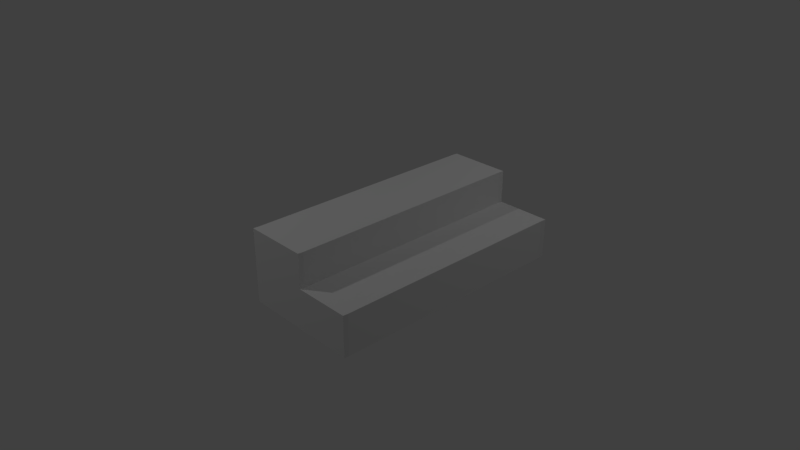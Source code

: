 # Source: MS_Stage_Stairs.blend  (saved by Blender 2.79.0; exported with 4.5.12 LTS)
import bpy
from mathutils import Matrix  # noqa: F401  (used for matrix-valued properties, if any)

bpy.ops.wm.read_factory_settings(use_empty=True)
scene = bpy.context.scene
scene.name = 'Scene'

# ---- collections
col_collection_1 = bpy.data.collections.new('Collection 1'); scene.collection.children.link(col_collection_1)

# ---- materials (node trees are filled in below, after node groups)
mat_ms_stage_stairs_mat = bpy.data.materials.new('MS_Stage_Stairs_Mat')
mat_ms_stage_stairs_mat.alpha_threshold = 0.0
mat_ms_stage_stairs_mat.use_transparent_shadow = False
mat_ms_stage_stairs_mat.roughness = 0.5
mat_ms_stage_stairs_mat.specular_intensity = 0.0

# ---- material node trees

# ---- world
world_world = bpy.data.worlds.new('World'); scene.world = world_world
world_world.color = (0.05088, 0.05088, 0.05088)
world_world.use_sun_shadow = False
world_world.sun_shadow_jitter_overblur = 0.0
world_world.cycles.sampling_method = 'MANUAL'

# ---- cameras
cam_camera = bpy.data.cameras.new('Camera')
cam_camera.clip_end = 100.0
cam_camera.lens = 35.0
cam_camera.sensor_width = 32.0
cam_camera.sensor_height = 18.0
cam_camera.ortho_scale = 7.314
cam_camera.dof.focus_distance = 0.0
cam_camera.dof.aperture_fstop = 128.0

# ---- lights
light_lamp_001 = bpy.data.lights.new('Lamp.001', 'POINT')
light_lamp_001.transmission_factor = 0.0
light_lamp_001.cutoff_distance = 30.0
light_lamp_001.energy = 100.0
light_lamp_001.shadow_buffer_clip_start = 1.001
light_lamp_001.shadow_soft_size = 0.1
light_lamp_001.shadow_maximum_resolution = 0.006
light_lamp_001.use_absolute_resolution = True
light_lamp = bpy.data.lights.new('Lamp', 'POINT')
light_lamp.transmission_factor = 0.0
light_lamp.cutoff_distance = 30.0
light_lamp.energy = 100.0
light_lamp.shadow_buffer_clip_start = 1.001
light_lamp.shadow_soft_size = 0.1
light_lamp.shadow_maximum_resolution = 0.006
light_lamp.use_absolute_resolution = True

# ---- meshes
me_cube_014 = bpy.data.meshes.new('Cube.014')
me_cube_014.from_pydata([(-1.0, -1.0, -5.806), (-1.0, -1.0, 1.0), (-1.0, 1.0, -5.806), (-1.0, 1.0, 1.0), (1.0, -1.0, -5.806), (1.0, -1.0, 1.0), (1.0, 1.0, -5.806), (1.0, 1.0, 1.0), (-1.0, -1.0, -2.083), (-1.0, 1.0, -2.083), (1.0, 1.0, -2.083), (1.0, -1.0, -2.083), (-1.0, 2.765, -2.083), (-1.0, 2.765, -5.806), (1.0, 2.765, -2.083), (1.0, 2.765, -5.806), (-1.0, 2.601, -2.083), (-1.0, 2.601, -5.806), (1.0, 2.601, -5.806), (1.0, 2.601, -2.083), (-0.9593, 0.9852, 1.0), (0.9589, 1.015, 1.0), (-0.9649, -1.015, -5.806), (0.9533, -0.9853, -5.806), (0.9589, 1.015, -5.806), (-0.9593, 0.9852, -5.806), (0.9533, -0.9853, 1.0), (-0.9649, -1.015, 1.0), (-0.9649, -1.015, -2.083), (0.9533, -0.9853, -2.083), (0.9589, 1.015, -2.083), (-0.9593, 0.9852, -2.083), (0.9638, 2.78, -5.806), (-0.9544, 2.75, -5.806), (0.9638, 2.78, -2.083), (-0.9544, 2.75, -2.083), (0.9633, 2.616, -2.083), (-0.9548, 2.586, -2.083), (-0.9548, 2.586, -5.806), (0.9633, 2.616, -5.806), (-1.0, 0.8357, -5.806), (-1.0, 0.8357, 1.0), (1.0, 0.8357, -5.806), (1.0, 0.8357, 1.0), (1.0, 0.8357, -2.083), (-1.0, 0.8357, -2.083), (0.9584, 0.8504, 1.0), (-0.9597, 0.8209, 1.0), (-0.9597, 0.8209, -5.806), (0.9584, 0.8504, -5.806), (-1.0, -1.0, 0.6553), (-1.0, 1.0, 0.6553), (1.0, 1.0, 0.6553), (1.0, -1.0, 0.6553), (-0.9593, 0.9852, 0.6553), (0.9589, 1.015, 0.6553), (0.9533, -0.9853, 0.6553), (-0.9649, -1.015, 0.6553), (1.0, 0.8357, 0.6553), (-1.0, 0.8357, 0.6553), (-1.0, 1.0, -2.481), (1.0, 1.0, -2.481), (1.0, -1.0, -2.481), (-1.0, -1.0, -2.481), (-1.0, 2.765, -2.481), (1.0, 2.765, -2.481), (1.0, 2.601, -2.481), (-1.0, 2.601, -2.481), (-0.9544, 2.75, -2.481), (0.9638, 2.78, -2.481), (0.9533, -0.9853, -2.481), (-0.9649, -1.015, -2.481), (-1.0, 0.8357, -2.481), (1.0, 0.8357, -2.481)], [], [(59, 41, 3, 51), (58, 43, 5, 53), (67, 16, 12, 64), (49, 42, 4, 23), (47, 41, 1, 27), (71, 63, 0, 22), (57, 50, 8, 28), (55, 52, 10, 30), (73, 44, 11, 62), (72, 45, 9, 60), (69, 65, 15, 32), (38, 17, 13, 33), (36, 19, 14, 34), (66, 18, 15, 65), (61, 6, 18, 66), (30, 10, 19, 36), (25, 2, 17, 38), (60, 9, 16, 67), (6, 24, 39, 18), (24, 25, 38, 39), (9, 31, 37, 16), (31, 30, 36, 37), (16, 37, 35, 12), (37, 36, 34, 35), (18, 39, 32, 15), (39, 38, 33, 32), (64, 68, 33, 13), (68, 69, 32, 33), (51, 54, 31, 9), (54, 55, 30, 31), (53, 56, 29, 11), (56, 57, 28, 29), (62, 70, 23, 4), (70, 71, 22, 23), (43, 46, 26, 5), (46, 47, 27, 26), (40, 48, 22, 0), (48, 49, 23, 22), (25, 24, 49, 48), (2, 25, 48, 40), (21, 20, 47, 46), (7, 21, 46, 43), (63, 8, 45, 72), (61, 10, 44, 73), (20, 3, 41, 47), (24, 6, 42, 49), (52, 7, 43, 58), (50, 1, 41, 59), (8, 50, 59, 45), (10, 52, 58, 44), (26, 27, 57, 56), (5, 26, 56, 53), (20, 21, 55, 54), (3, 20, 54, 51), (21, 7, 52, 55), (27, 1, 50, 57), (44, 58, 53, 11), (45, 59, 51, 9), (6, 61, 73, 42), (0, 63, 72, 40), (29, 28, 71, 70), (11, 29, 70, 62), (35, 34, 69, 68), (12, 35, 68, 64), (2, 60, 67, 17), (10, 61, 66, 19), (19, 66, 65, 14), (34, 14, 65, 69), (40, 72, 60, 2), (42, 73, 62, 4), (28, 8, 63, 71), (17, 67, 64, 13)])
_uv = me_cube_014.uv_layers.new(name='UVMap')
_uv.uv.foreach_set('vector', [0.1897, 0.03252, 0.1897, 0.0, 0.2067, 0.0, 0.2067, 0.03252, 0.5885, 0.03252, 0.5885, 0.0, 0.7782, 0.0, 0.7782, 0.03252, 0.3721, 0.3283, 0.3721, 0.2909, 0.3891, 0.2909, 0.3891, 0.3283, 0.004297, 0.818, 1.232e-08, 0.8166, 0.0, 0.6434, 0.004826, 0.6448, 0.8119, 0.6603, 0.816, 0.6589, 0.816, 0.8321, 0.8124, 0.8335, 0.9755, 0.3283, 0.9794, 0.3283, 0.9794, 0.642, 0.9755, 0.642, 0.9755, 0.03252, 0.9794, 0.03252, 0.9794, 0.2909, 0.9755, 0.2909, 0.6049, 0.6745, 0.6093, 0.6745, 0.6093, 0.9329, 0.6049, 0.9329, 0.5885, 0.3283, 0.5885, 0.2909, 0.7782, 0.2909, 0.7782, 0.3283, 0.1897, 0.3283, 0.1897, 0.2909, 0.2067, 0.2909, 0.2067, 0.3283, 0.404, 0.6795, 0.408, 0.6795, 0.408, 0.9931, 0.404, 0.9931, 0.202, 0.9817, 0.2067, 0.9831, 0.2067, 0.9986, 0.202, 0.9972, 0.833, 0.8284, 0.8346, 0.8318, 0.8176, 0.8319, 0.816, 0.8285, 0.4061, 0.3283, 0.4061, 0.642, 0.3891, 0.642, 0.3891, 0.3283, 0.5715, 0.3283, 0.5715, 0.642, 0.4061, 0.642, 0.4061, 0.3283, 0.9984, 0.8268, 1.0, 0.8307, 0.8346, 0.8318, 0.833, 0.8284, 0.2025, 0.8307, 0.2067, 0.8321, 0.2067, 0.9831, 0.202, 0.9817, 0.2067, 0.3283, 0.2067, 0.2909, 0.3721, 0.2909, 0.3721, 0.3283, 1.232e-08, 0.8321, 0.00425, 0.8335, 0.003788, 0.9845, 2.464e-08, 0.9831, 0.00425, 0.8335, 0.2025, 0.8307, 0.202, 0.9817, 0.003788, 0.9845, 0.9984, 0.642, 1.0, 0.6458, 0.8346, 0.6474, 0.833, 0.6431, 1.0, 0.6458, 0.9984, 0.8268, 0.833, 0.8284, 0.8346, 0.6474, 0.833, 0.6431, 0.8346, 0.6474, 0.8176, 0.6476, 0.816, 0.6433, 0.8346, 0.6474, 0.833, 0.8284, 0.816, 0.8285, 0.8176, 0.6476, 2.464e-08, 0.9831, 0.003788, 0.9845, 0.003741, 1.0, 2.464e-08, 0.9986, 0.003788, 0.9845, 0.202, 0.9817, 0.202, 0.9972, 0.003741, 1.0, 0.2067, 0.6795, 0.2116, 0.6795, 0.2116, 0.9931, 0.2067, 0.9931, 0.2116, 0.6795, 0.404, 0.6795, 0.404, 0.9931, 0.2116, 0.9931, 0.408, 0.6745, 0.4125, 0.6745, 0.4125, 0.9329, 0.408, 0.9329, 0.4125, 0.6745, 0.6049, 0.6745, 0.6049, 0.9329, 0.4125, 0.9329, 0.7782, 0.03252, 0.7832, 0.03252, 0.7832, 0.2909, 0.7782, 0.2909, 0.7832, 0.03252, 0.9755, 0.03252, 0.9755, 0.2909, 0.7832, 0.2909, 0.7782, 0.3283, 0.7832, 0.3283, 0.7832, 0.642, 0.7782, 0.642, 0.7832, 0.3283, 0.9755, 0.3283, 0.9755, 0.642, 0.7832, 0.642, 0.6093, 0.6589, 0.6136, 0.6575, 0.6142, 0.8307, 0.6093, 0.8321, 0.6136, 0.6575, 0.8119, 0.6603, 0.8124, 0.8335, 0.6142, 0.8307, 0.2067, 0.8166, 0.2025, 0.8152, 0.2031, 0.642, 0.2067, 0.6434, 0.2025, 0.8152, 0.004297, 0.818, 0.004826, 0.6448, 0.2031, 0.642, 0.2025, 0.8307, 0.00425, 0.8335, 0.004297, 0.818, 0.2025, 0.8152, 0.2067, 0.8321, 0.2025, 0.8307, 0.2025, 0.8152, 0.2067, 0.8166, 0.6136, 0.642, 0.8118, 0.6448, 0.8119, 0.6603, 0.6136, 0.6575, 0.6093, 0.6434, 0.6136, 0.642, 0.6136, 0.6575, 0.6093, 0.6589, 6.776e-08, 0.3283, 6.16e-08, 0.2909, 0.1897, 0.2909, 0.1897, 0.3283, 0.5715, 0.3283, 0.5715, 0.2909, 0.5885, 0.2909, 0.5885, 0.3283, 0.8118, 0.6448, 0.816, 0.6434, 0.816, 0.6589, 0.8119, 0.6603, 0.00425, 0.8335, 1.232e-08, 0.8321, 1.232e-08, 0.8166, 0.004297, 0.818, 0.5715, 0.03252, 0.5715, 0.0, 0.5885, 0.0, 0.5885, 0.03252, 2.464e-08, 0.03252, 0.0, 3.936e-08, 0.1897, 0.0, 0.1897, 0.03252, 6.16e-08, 0.2909, 2.464e-08, 0.03252, 0.1897, 0.03252, 0.1897, 0.2909, 0.5715, 0.2909, 0.5715, 0.03252, 0.5885, 0.03252, 0.5885, 0.2909, 0.7832, 2.249e-08, 0.9755, 0.0, 0.9755, 0.03252, 0.7832, 0.03252, 0.7782, 2.249e-08, 0.7832, 2.249e-08, 0.7832, 0.03252, 0.7782, 0.03252, 0.4125, 0.642, 0.6049, 0.642, 0.6049, 0.6745, 0.4125, 0.6745, 0.408, 0.642, 0.4125, 0.642, 0.4125, 0.6745, 0.408, 0.6745, 0.6049, 0.642, 0.6093, 0.642, 0.6093, 0.6745, 0.6049, 0.6745, 0.9755, 0.0, 0.9794, 0.0, 0.9794, 0.03252, 0.9755, 0.03252, 0.5885, 0.2909, 0.5885, 0.03252, 0.7782, 0.03252, 0.7782, 0.2909, 0.1897, 0.2909, 0.1897, 0.03252, 0.2067, 0.03252, 0.2067, 0.2909, 0.5715, 0.642, 0.5715, 0.3283, 0.5885, 0.3283, 0.5885, 0.642, 1.232e-07, 0.642, 6.776e-08, 0.3283, 0.1897, 0.3283, 0.1897, 0.642, 0.7832, 0.2909, 0.9755, 0.2909, 0.9755, 0.3283, 0.7832, 0.3283, 0.7782, 0.2909, 0.7832, 0.2909, 0.7832, 0.3283, 0.7782, 0.3283, 0.2116, 0.642, 0.404, 0.642, 0.404, 0.6795, 0.2116, 0.6795, 0.2067, 0.642, 0.2116, 0.642, 0.2116, 0.6795, 0.2067, 0.6795, 0.2067, 0.642, 0.2067, 0.3283, 0.3721, 0.3283, 0.3721, 0.642, 0.5715, 0.2909, 0.5715, 0.3283, 0.4061, 0.3283, 0.4061, 0.2909, 0.4061, 0.2909, 0.4061, 0.3283, 0.3891, 0.3283, 0.3891, 0.2909, 0.404, 0.642, 0.408, 0.642, 0.408, 0.6795, 0.404, 0.6795, 0.1897, 0.642, 0.1897, 0.3283, 0.2067, 0.3283, 0.2067, 0.642, 0.5885, 0.642, 0.5885, 0.3283, 0.7782, 0.3283, 0.7782, 0.642, 0.9755, 0.2909, 0.9794, 0.2909, 0.9794, 0.3283, 0.9755, 0.3283, 0.3721, 0.642, 0.3721, 0.3283, 0.3891, 0.3283, 0.3891, 0.642])
_uv = me_cube_014.uv_layers.new(name='MS_Stage_Stairs')
_uv.uv.foreach_set('vector', [0.1897, 0.03252, 0.1897, 0.0, 0.2067, 0.0, 0.2067, 0.03252, 0.5885, 0.03252, 0.5885, 0.0, 0.7782, 0.0, 0.7782, 0.03252, 0.3721, 0.3283, 0.3721, 0.2909, 0.3891, 0.2909, 0.3891, 0.3283, 0.004297, 0.818, 1.232e-08, 0.8166, 0.0, 0.6434, 0.004826, 0.6448, 0.8119, 0.6603, 0.816, 0.6589, 0.816, 0.8321, 0.8124, 0.8335, 0.9755, 0.3283, 0.9794, 0.3283, 0.9794, 0.642, 0.9755, 0.642, 0.9755, 0.03252, 0.9794, 0.03252, 0.9794, 0.2909, 0.9755, 0.2909, 0.6049, 0.6745, 0.6093, 0.6745, 0.6093, 0.9329, 0.6049, 0.9329, 0.5885, 0.3283, 0.5885, 0.2909, 0.7782, 0.2909, 0.7782, 0.3283, 0.1897, 0.3283, 0.1897, 0.2909, 0.2067, 0.2909, 0.2067, 0.3283, 0.404, 0.6795, 0.408, 0.6795, 0.408, 0.9931, 0.404, 0.9931, 0.202, 0.9817, 0.2067, 0.9831, 0.2067, 0.9986, 0.202, 0.9972, 0.833, 0.8284, 0.8346, 0.8318, 0.8176, 0.8319, 0.816, 0.8285, 0.4061, 0.3283, 0.4061, 0.642, 0.3891, 0.642, 0.3891, 0.3283, 0.5715, 0.3283, 0.5715, 0.642, 0.4061, 0.642, 0.4061, 0.3283, 0.9984, 0.8268, 1.0, 0.8307, 0.8346, 0.8318, 0.833, 0.8284, 0.2025, 0.8307, 0.2067, 0.8321, 0.2067, 0.9831, 0.202, 0.9817, 0.2067, 0.3283, 0.2067, 0.2909, 0.3721, 0.2909, 0.3721, 0.3283, 1.232e-08, 0.8321, 0.00425, 0.8335, 0.003788, 0.9845, 2.464e-08, 0.9831, 0.00425, 0.8335, 0.2025, 0.8307, 0.202, 0.9817, 0.003788, 0.9845, 0.9984, 0.642, 1.0, 0.6458, 0.8346, 0.6474, 0.833, 0.6431, 1.0, 0.6458, 0.9984, 0.8268, 0.833, 0.8284, 0.8346, 0.6474, 0.833, 0.6431, 0.8346, 0.6474, 0.8176, 0.6476, 0.816, 0.6433, 0.8346, 0.6474, 0.833, 0.8284, 0.816, 0.8285, 0.8176, 0.6476, 2.464e-08, 0.9831, 0.003788, 0.9845, 0.003741, 1.0, 2.464e-08, 0.9986, 0.003788, 0.9845, 0.202, 0.9817, 0.202, 0.9972, 0.003741, 1.0, 0.2067, 0.6795, 0.2116, 0.6795, 0.2116, 0.9931, 0.2067, 0.9931, 0.2116, 0.6795, 0.404, 0.6795, 0.404, 0.9931, 0.2116, 0.9931, 0.408, 0.6745, 0.4125, 0.6745, 0.4125, 0.9329, 0.408, 0.9329, 0.4125, 0.6745, 0.6049, 0.6745, 0.6049, 0.9329, 0.4125, 0.9329, 0.7782, 0.03252, 0.7832, 0.03252, 0.7832, 0.2909, 0.7782, 0.2909, 0.7832, 0.03252, 0.9755, 0.03252, 0.9755, 0.2909, 0.7832, 0.2909, 0.7782, 0.3283, 0.7832, 0.3283, 0.7832, 0.642, 0.7782, 0.642, 0.7832, 0.3283, 0.9755, 0.3283, 0.9755, 0.642, 0.7832, 0.642, 0.6093, 0.6589, 0.6136, 0.6575, 0.6142, 0.8307, 0.6093, 0.8321, 0.6136, 0.6575, 0.8119, 0.6603, 0.8124, 0.8335, 0.6142, 0.8307, 0.2067, 0.8166, 0.2025, 0.8152, 0.2031, 0.642, 0.2067, 0.6434, 0.2025, 0.8152, 0.004297, 0.818, 0.004826, 0.6448, 0.2031, 0.642, 0.2025, 0.8307, 0.00425, 0.8335, 0.004297, 0.818, 0.2025, 0.8152, 0.2067, 0.8321, 0.2025, 0.8307, 0.2025, 0.8152, 0.2067, 0.8166, 0.6136, 0.642, 0.8118, 0.6448, 0.8119, 0.6603, 0.6136, 0.6575, 0.6093, 0.6434, 0.6136, 0.642, 0.6136, 0.6575, 0.6093, 0.6589, 6.776e-08, 0.3283, 6.16e-08, 0.2909, 0.1897, 0.2909, 0.1897, 0.3283, 0.5715, 0.3283, 0.5715, 0.2909, 0.5885, 0.2909, 0.5885, 0.3283, 0.8118, 0.6448, 0.816, 0.6434, 0.816, 0.6589, 0.8119, 0.6603, 0.00425, 0.8335, 1.232e-08, 0.8321, 1.232e-08, 0.8166, 0.004297, 0.818, 0.5715, 0.03252, 0.5715, 0.0, 0.5885, 0.0, 0.5885, 0.03252, 2.464e-08, 0.03252, 0.0, 3.936e-08, 0.1897, 0.0, 0.1897, 0.03252, 6.16e-08, 0.2909, 2.464e-08, 0.03252, 0.1897, 0.03252, 0.1897, 0.2909, 0.5715, 0.2909, 0.5715, 0.03252, 0.5885, 0.03252, 0.5885, 0.2909, 0.7832, 2.249e-08, 0.9755, 0.0, 0.9755, 0.03252, 0.7832, 0.03252, 0.7782, 2.249e-08, 0.7832, 2.249e-08, 0.7832, 0.03252, 0.7782, 0.03252, 0.4125, 0.642, 0.6049, 0.642, 0.6049, 0.6745, 0.4125, 0.6745, 0.408, 0.642, 0.4125, 0.642, 0.4125, 0.6745, 0.408, 0.6745, 0.6049, 0.642, 0.6093, 0.642, 0.6093, 0.6745, 0.6049, 0.6745, 0.9755, 0.0, 0.9794, 0.0, 0.9794, 0.03252, 0.9755, 0.03252, 0.5885, 0.2909, 0.5885, 0.03252, 0.7782, 0.03252, 0.7782, 0.2909, 0.1897, 0.2909, 0.1897, 0.03252, 0.2067, 0.03252, 0.2067, 0.2909, 0.5715, 0.642, 0.5715, 0.3283, 0.5885, 0.3283, 0.5885, 0.642, 1.232e-07, 0.642, 6.776e-08, 0.3283, 0.1897, 0.3283, 0.1897, 0.642, 0.7832, 0.2909, 0.9755, 0.2909, 0.9755, 0.3283, 0.7832, 0.3283, 0.7782, 0.2909, 0.7832, 0.2909, 0.7832, 0.3283, 0.7782, 0.3283, 0.2116, 0.642, 0.404, 0.642, 0.404, 0.6795, 0.2116, 0.6795, 0.2067, 0.642, 0.2116, 0.642, 0.2116, 0.6795, 0.2067, 0.6795, 0.2067, 0.642, 0.2067, 0.3283, 0.3721, 0.3283, 0.3721, 0.642, 0.5715, 0.2909, 0.5715, 0.3283, 0.4061, 0.3283, 0.4061, 0.2909, 0.4061, 0.2909, 0.4061, 0.3283, 0.3891, 0.3283, 0.3891, 0.2909, 0.404, 0.642, 0.408, 0.642, 0.408, 0.6795, 0.404, 0.6795, 0.1897, 0.642, 0.1897, 0.3283, 0.2067, 0.3283, 0.2067, 0.642, 0.5885, 0.642, 0.5885, 0.3283, 0.7782, 0.3283, 0.7782, 0.642, 0.9755, 0.2909, 0.9794, 0.2909, 0.9794, 0.3283, 0.9755, 0.3283, 0.3721, 0.642, 0.3721, 0.3283, 0.3891, 0.3283, 0.3891, 0.642])
_uv.active_render = True
me_cube_014.materials.append(mat_ms_stage_stairs_mat)
me_cube_014.use_remesh_preserve_volume = False
me_cube_014.use_remesh_preserve_attributes = False
me_cube_014.use_mirror_vertex_groups = False
me_cube_014.update()

# ---- objects
ob_lamp_001 = bpy.data.objects.new('Lamp.001', light_lamp_001)
ob_lamp = bpy.data.objects.new('Lamp', light_lamp)
ob_camera = bpy.data.objects.new('Camera', cam_camera)
ob_ms_steps = bpy.data.objects.new('MS_Steps', me_cube_014)

# ---- transforms, parenting, visibility, modifiers, constraints
ob_lamp_001.location = (-2.659, -4.037, 5.904)
ob_lamp_001.rotation_euler = (0.6503, 0.05522, 1.866)
ob_lamp_001.lock_rotations_4d = False
ob_lamp_001.empty_display_type = 'ARROWS'
ob_lamp_001.color = (0.0, 0.0, 0.0, 0.0)
ob_lamp_001.lineart.crease_threshold = 0.0
ob_lamp.location = (3.525, 3.679, 5.904)
ob_lamp.rotation_euler = (0.6503, 0.05522, 1.866)
ob_lamp.lock_rotations_4d = False
ob_lamp.empty_display_type = 'ARROWS'
ob_lamp.color = (0.0, 0.0, 0.0, 0.0)
ob_lamp.lineart.crease_threshold = 0.0
ob_camera.location = (7.481, -6.508, 5.344)
ob_camera.rotation_euler = (1.109, 0.0, 0.8149)
ob_camera.lock_rotations_4d = False
ob_camera.empty_display_type = 'ARROWS'
ob_camera.color = (0.0, 0.0, 0.0, 0.0)
ob_camera.display_type = 'WIRE'
ob_camera.lineart.crease_threshold = 0.0
ob_ms_steps.location = (0.3456, 0.0, 0.7667)
ob_ms_steps.rotation_euler = (0.0, -0.0, -1.577)
ob_ms_steps.scale = (1.66, 0.416, 0.1421)
ob_ms_steps.lineart.crease_threshold = 0.0

# ---- collection membership
col_collection_1.objects.link(ob_lamp_001)
col_collection_1.objects.link(ob_lamp)
col_collection_1.objects.link(ob_camera)
col_collection_1.objects.link(ob_ms_steps)

# ---- scene / render settings (as saved in the file)
scene.camera = ob_camera
scene.frame_start = 1; scene.frame_end = 250; scene.frame_set(1)
scene.render.engine = 'BLENDER_EEVEE_NEXT'
scene.render.resolution_percentage = 50
scene.render.dither_intensity = 0.0
scene.cycles.use_denoising = False
scene.cycles.samples = 128
scene.cycles.sampling_pattern = 'TABULATED_SOBOL'
scene.cycles.use_adaptive_sampling = False
scene.cycles.use_light_tree = False
scene.cycles.blur_glossy = 0.0
scene.cycles.sample_clamp_indirect = 0.0
scene.view_settings.view_transform = 'Standard'
bpy.context.view_layer.update()
